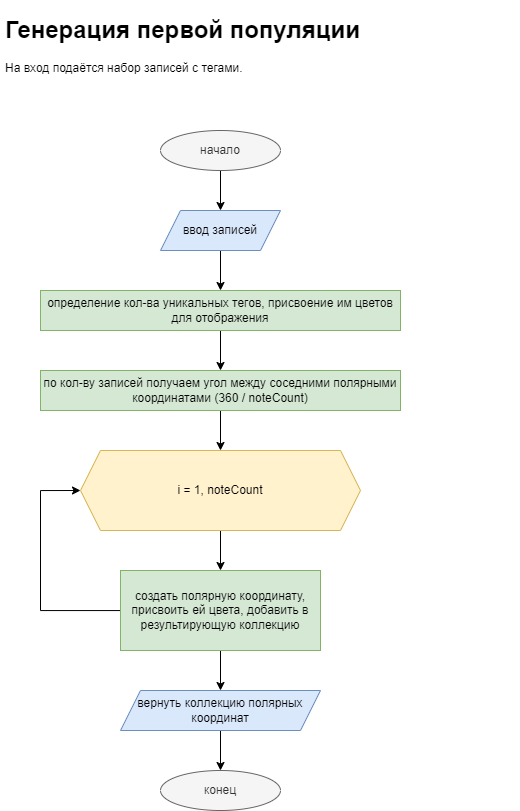

The diagram above was exported from draw.io. Its source (the exported page's mxGraphModel, read from the mxfile embedded in the PNG):
<mxGraphModel dx="918" dy="593" grid="1" gridSize="10" guides="1" tooltips="1" connect="1" arrows="1" fold="1" page="1" pageScale="1" pageWidth="827" pageHeight="1169" math="0" shadow="0">
  <root>
    <mxCell id="WIyWlLk6GJQsqaUBKTNV-0" />
    <mxCell id="WIyWlLk6GJQsqaUBKTNV-1" parent="WIyWlLk6GJQsqaUBKTNV-0" />
    <mxCell id="nDkjyHfl0j68gdk95McF-3" value="" style="edgeStyle=orthogonalEdgeStyle;rounded=0;orthogonalLoop=1;jettySize=auto;html=1;" edge="1" parent="WIyWlLk6GJQsqaUBKTNV-1" source="nDkjyHfl0j68gdk95McF-0" target="nDkjyHfl0j68gdk95McF-2">
      <mxGeometry relative="1" as="geometry" />
    </mxCell>
    <mxCell id="nDkjyHfl0j68gdk95McF-0" value="начало" style="ellipse;whiteSpace=wrap;html=1;fillColor=#f5f5f5;fontColor=#333333;strokeColor=#666666;" vertex="1" parent="WIyWlLk6GJQsqaUBKTNV-1">
      <mxGeometry x="200" y="160" width="120" height="40" as="geometry" />
    </mxCell>
    <mxCell id="nDkjyHfl0j68gdk95McF-1" value="&lt;h1&gt;&lt;span style=&quot;background-color: initial;&quot;&gt;Генерация первой популяции&amp;nbsp;&lt;/span&gt;&lt;br&gt;&lt;/h1&gt;&lt;div&gt;&lt;span style=&quot;background-color: initial;&quot;&gt;На вход подаётся набор записей с тегами.&lt;/span&gt;&lt;/div&gt;" style="text;html=1;strokeColor=none;fillColor=none;spacing=5;spacingTop=-20;whiteSpace=wrap;overflow=hidden;rounded=0;" vertex="1" parent="WIyWlLk6GJQsqaUBKTNV-1">
      <mxGeometry x="40" y="40" width="520" height="80" as="geometry" />
    </mxCell>
    <mxCell id="nDkjyHfl0j68gdk95McF-5" value="" style="edgeStyle=orthogonalEdgeStyle;rounded=0;orthogonalLoop=1;jettySize=auto;html=1;" edge="1" parent="WIyWlLk6GJQsqaUBKTNV-1" source="nDkjyHfl0j68gdk95McF-2" target="nDkjyHfl0j68gdk95McF-4">
      <mxGeometry relative="1" as="geometry" />
    </mxCell>
    <mxCell id="nDkjyHfl0j68gdk95McF-2" value="ввод записей" style="shape=parallelogram;perimeter=parallelogramPerimeter;whiteSpace=wrap;html=1;fixedSize=1;fillColor=#dae8fc;strokeColor=#6c8ebf;" vertex="1" parent="WIyWlLk6GJQsqaUBKTNV-1">
      <mxGeometry x="200" y="240" width="120" height="40" as="geometry" />
    </mxCell>
    <mxCell id="nDkjyHfl0j68gdk95McF-7" value="" style="edgeStyle=orthogonalEdgeStyle;rounded=0;orthogonalLoop=1;jettySize=auto;html=1;" edge="1" parent="WIyWlLk6GJQsqaUBKTNV-1" source="nDkjyHfl0j68gdk95McF-4" target="nDkjyHfl0j68gdk95McF-6">
      <mxGeometry relative="1" as="geometry" />
    </mxCell>
    <mxCell id="nDkjyHfl0j68gdk95McF-4" value="определение кол-ва уникальных тегов, присвоение им цветов для отображения" style="whiteSpace=wrap;html=1;fillColor=#d5e8d4;strokeColor=#82b366;" vertex="1" parent="WIyWlLk6GJQsqaUBKTNV-1">
      <mxGeometry x="80" y="320" width="360" height="40" as="geometry" />
    </mxCell>
    <mxCell id="nDkjyHfl0j68gdk95McF-9" value="" style="edgeStyle=orthogonalEdgeStyle;rounded=0;orthogonalLoop=1;jettySize=auto;html=1;" edge="1" parent="WIyWlLk6GJQsqaUBKTNV-1" source="nDkjyHfl0j68gdk95McF-6" target="nDkjyHfl0j68gdk95McF-8">
      <mxGeometry relative="1" as="geometry" />
    </mxCell>
    <mxCell id="nDkjyHfl0j68gdk95McF-6" value="по кол-ву записей получаем угол между соседними полярными координатами (360 / noteCount)" style="whiteSpace=wrap;html=1;fillColor=#d5e8d4;strokeColor=#82b366;" vertex="1" parent="WIyWlLk6GJQsqaUBKTNV-1">
      <mxGeometry x="80" y="400" width="360" height="40" as="geometry" />
    </mxCell>
    <mxCell id="nDkjyHfl0j68gdk95McF-11" value="" style="edgeStyle=orthogonalEdgeStyle;rounded=0;orthogonalLoop=1;jettySize=auto;html=1;" edge="1" parent="WIyWlLk6GJQsqaUBKTNV-1" source="nDkjyHfl0j68gdk95McF-8" target="nDkjyHfl0j68gdk95McF-10">
      <mxGeometry relative="1" as="geometry" />
    </mxCell>
    <mxCell id="nDkjyHfl0j68gdk95McF-8" value="i = 1, noteCount" style="shape=hexagon;perimeter=hexagonPerimeter2;whiteSpace=wrap;html=1;fixedSize=1;fillColor=#fff2cc;strokeColor=#d6b656;" vertex="1" parent="WIyWlLk6GJQsqaUBKTNV-1">
      <mxGeometry x="120" y="480" width="280" height="80" as="geometry" />
    </mxCell>
    <mxCell id="nDkjyHfl0j68gdk95McF-12" style="edgeStyle=orthogonalEdgeStyle;rounded=0;orthogonalLoop=1;jettySize=auto;html=1;entryX=0;entryY=0.5;entryDx=0;entryDy=0;" edge="1" parent="WIyWlLk6GJQsqaUBKTNV-1" source="nDkjyHfl0j68gdk95McF-10" target="nDkjyHfl0j68gdk95McF-8">
      <mxGeometry relative="1" as="geometry">
        <Array as="points">
          <mxPoint x="80" y="640" />
          <mxPoint x="80" y="520" />
        </Array>
      </mxGeometry>
    </mxCell>
    <mxCell id="nDkjyHfl0j68gdk95McF-14" value="" style="edgeStyle=orthogonalEdgeStyle;rounded=0;orthogonalLoop=1;jettySize=auto;html=1;" edge="1" parent="WIyWlLk6GJQsqaUBKTNV-1" source="nDkjyHfl0j68gdk95McF-10" target="nDkjyHfl0j68gdk95McF-13">
      <mxGeometry relative="1" as="geometry" />
    </mxCell>
    <mxCell id="nDkjyHfl0j68gdk95McF-10" value="создать полярную координату, присвоить ей цвета, добавить в результирующую коллекцию" style="rounded=0;whiteSpace=wrap;html=1;fillColor=#d5e8d4;strokeColor=#82b366;" vertex="1" parent="WIyWlLk6GJQsqaUBKTNV-1">
      <mxGeometry x="160" y="600" width="200" height="80" as="geometry" />
    </mxCell>
    <mxCell id="nDkjyHfl0j68gdk95McF-16" value="" style="edgeStyle=orthogonalEdgeStyle;rounded=0;orthogonalLoop=1;jettySize=auto;html=1;" edge="1" parent="WIyWlLk6GJQsqaUBKTNV-1" source="nDkjyHfl0j68gdk95McF-13" target="nDkjyHfl0j68gdk95McF-15">
      <mxGeometry relative="1" as="geometry" />
    </mxCell>
    <mxCell id="nDkjyHfl0j68gdk95McF-13" value="вернуть коллекцию полярных координат" style="shape=parallelogram;perimeter=parallelogramPerimeter;whiteSpace=wrap;html=1;fixedSize=1;fillColor=#dae8fc;strokeColor=#6c8ebf;" vertex="1" parent="WIyWlLk6GJQsqaUBKTNV-1">
      <mxGeometry x="160" y="720" width="200" height="40" as="geometry" />
    </mxCell>
    <mxCell id="nDkjyHfl0j68gdk95McF-15" value="конец" style="ellipse;whiteSpace=wrap;html=1;fillColor=#f5f5f5;fontColor=#333333;strokeColor=#666666;" vertex="1" parent="WIyWlLk6GJQsqaUBKTNV-1">
      <mxGeometry x="200" y="800" width="120" height="40" as="geometry" />
    </mxCell>
  </root>
</mxGraphModel>